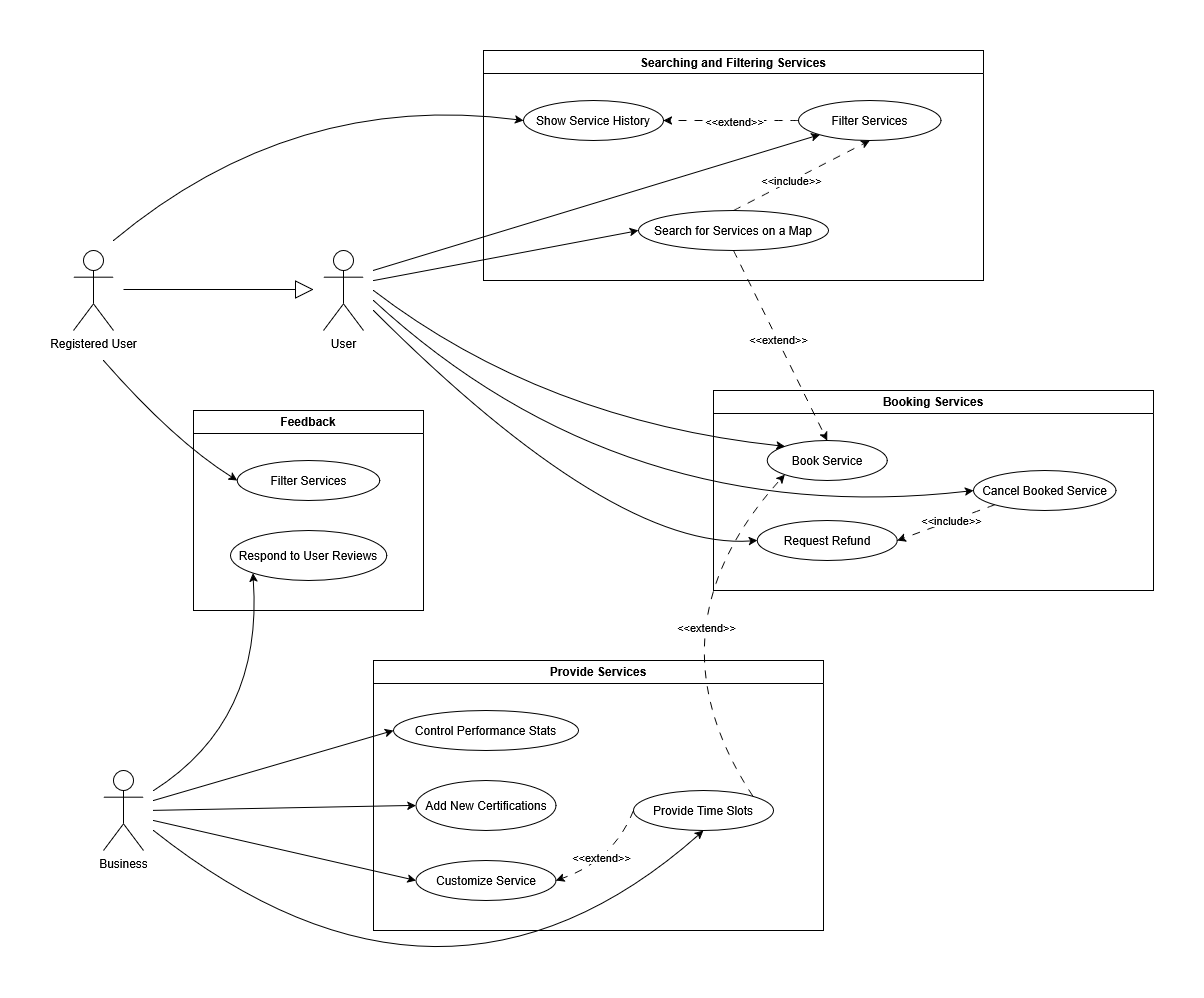

The diagram above was exported from draw.io. Its source (the exported page's mxGraphModel, read from the mxfile embedded in the PNG):
<mxGraphModel dx="1653" dy="1107" grid="1" gridSize="10" guides="1" tooltips="1" connect="1" arrows="1" fold="1" page="1" pageScale="1" pageWidth="850" pageHeight="1100" math="0" shadow="0">
  <root>
    <mxCell id="0" />
    <mxCell id="1" parent="0" />
    <mxCell id="v2CLXZi6vXICMEOhnzI7-1" value="Provide Services" style="swimlane;whiteSpace=wrap;html=1;" vertex="1" parent="1">
      <mxGeometry x="600" y="700" width="450" height="270" as="geometry" />
    </mxCell>
    <mxCell id="v2CLXZi6vXICMEOhnzI7-2" value="Add New Certifications" style="ellipse;whiteSpace=wrap;html=1;" vertex="1" parent="v2CLXZi6vXICMEOhnzI7-1">
      <mxGeometry x="42.5" y="120" width="140" height="50" as="geometry" />
    </mxCell>
    <mxCell id="v2CLXZi6vXICMEOhnzI7-5" value="Provide Time Slots" style="ellipse;whiteSpace=wrap;html=1;" vertex="1" parent="v2CLXZi6vXICMEOhnzI7-1">
      <mxGeometry x="260" y="130" width="140" height="40" as="geometry" />
    </mxCell>
    <mxCell id="v2CLXZi6vXICMEOhnzI7-3" value="Control Performance Stats" style="ellipse;whiteSpace=wrap;html=1;" vertex="1" parent="v2CLXZi6vXICMEOhnzI7-1">
      <mxGeometry x="20" y="50" width="185" height="40" as="geometry" />
    </mxCell>
    <mxCell id="v2CLXZi6vXICMEOhnzI7-6" style="edgeStyle=orthogonalEdgeStyle;rounded=0;orthogonalLoop=1;jettySize=auto;html=1;exitX=0.5;exitY=1;exitDx=0;exitDy=0;" edge="1" parent="v2CLXZi6vXICMEOhnzI7-1" source="v2CLXZi6vXICMEOhnzI7-2" target="v2CLXZi6vXICMEOhnzI7-2">
      <mxGeometry relative="1" as="geometry" />
    </mxCell>
    <mxCell id="v2CLXZi6vXICMEOhnzI7-4" value="Customize Service" style="ellipse;whiteSpace=wrap;html=1;" vertex="1" parent="v2CLXZi6vXICMEOhnzI7-1">
      <mxGeometry x="42.5" y="200" width="140" height="40" as="geometry" />
    </mxCell>
    <mxCell id="v2CLXZi6vXICMEOhnzI7-7" value="&amp;lt;&amp;lt;extend&amp;gt;&amp;gt;" style="curved=1;endArrow=classic;html=1;rounded=0;exitX=0;exitY=0.5;exitDx=0;exitDy=0;entryX=1;entryY=0.5;entryDx=0;entryDy=0;dashed=1;dashPattern=8 8;" edge="1" parent="v2CLXZi6vXICMEOhnzI7-1" source="v2CLXZi6vXICMEOhnzI7-5" target="v2CLXZi6vXICMEOhnzI7-4">
      <mxGeometry x="0.1179" y="-7" width="50" height="50" relative="1" as="geometry">
        <mxPoint x="230" y="230" as="sourcePoint" />
        <mxPoint x="280" y="180" as="targetPoint" />
        <Array as="points">
          <mxPoint x="240" y="200" />
        </Array>
        <mxPoint as="offset" />
      </mxGeometry>
    </mxCell>
    <mxCell id="v2CLXZi6vXICMEOhnzI7-8" value="Booking Services" style="swimlane;whiteSpace=wrap;html=1;" vertex="1" parent="1">
      <mxGeometry x="940" y="430" width="440" height="200" as="geometry" />
    </mxCell>
    <mxCell id="v2CLXZi6vXICMEOhnzI7-9" value="Cancel Booked Service" style="ellipse;whiteSpace=wrap;html=1;" vertex="1" parent="v2CLXZi6vXICMEOhnzI7-8">
      <mxGeometry x="260" y="80" width="142.5" height="40" as="geometry" />
    </mxCell>
    <mxCell id="v2CLXZi6vXICMEOhnzI7-11" value="Book Service" style="ellipse;whiteSpace=wrap;html=1;" vertex="1" parent="v2CLXZi6vXICMEOhnzI7-8">
      <mxGeometry x="53.75" y="50" width="120" height="40" as="geometry" />
    </mxCell>
    <mxCell id="v2CLXZi6vXICMEOhnzI7-13" value="Request Refund" style="ellipse;whiteSpace=wrap;html=1;" vertex="1" parent="v2CLXZi6vXICMEOhnzI7-8">
      <mxGeometry x="43.75" y="130" width="140" height="40" as="geometry" />
    </mxCell>
    <mxCell id="v2CLXZi6vXICMEOhnzI7-14" value="&amp;lt;&amp;lt;include&amp;gt;&amp;gt;" style="curved=1;endArrow=classic;html=1;rounded=0;exitX=0;exitY=1;exitDx=0;exitDy=0;entryX=1;entryY=0.5;entryDx=0;entryDy=0;dashed=1;dashPattern=8 8;" edge="1" parent="v2CLXZi6vXICMEOhnzI7-8" source="v2CLXZi6vXICMEOhnzI7-9" target="v2CLXZi6vXICMEOhnzI7-13">
      <mxGeometry x="-0.1256" width="50" height="50" relative="1" as="geometry">
        <mxPoint x="182.50000000000227" y="230" as="sourcePoint" />
        <mxPoint x="280" y="180" as="targetPoint" />
        <Array as="points" />
        <mxPoint as="offset" />
      </mxGeometry>
    </mxCell>
    <mxCell id="v2CLXZi6vXICMEOhnzI7-16" value="&amp;lt;&amp;lt;extend&amp;gt;&amp;gt;" style="curved=1;endArrow=classic;html=1;rounded=0;exitX=1;exitY=0;exitDx=0;exitDy=0;entryX=0;entryY=1;entryDx=0;entryDy=0;dashed=1;dashPattern=8 8;" edge="1" parent="v2CLXZi6vXICMEOhnzI7-8" source="v2CLXZi6vXICMEOhnzI7-5" target="v2CLXZi6vXICMEOhnzI7-11">
      <mxGeometry x="0.1958" y="-44" width="50" height="50" relative="1" as="geometry">
        <mxPoint x="-187" y="-40" as="sourcePoint" />
        <mxPoint x="-100" y="-120" as="targetPoint" />
        <Array as="points">
          <mxPoint x="-70" y="240" />
        </Array>
        <mxPoint y="1" as="offset" />
      </mxGeometry>
    </mxCell>
    <mxCell id="v2CLXZi6vXICMEOhnzI7-17" value="&lt;div&gt;User&lt;/div&gt;" style="shape=umlActor;verticalLabelPosition=bottom;verticalAlign=top;html=1;outlineConnect=0;" vertex="1" parent="1">
      <mxGeometry x="550" y="290" width="40" height="80" as="geometry" />
    </mxCell>
    <mxCell id="v2CLXZi6vXICMEOhnzI7-21" value="Searching and Filtering Services" style="swimlane;whiteSpace=wrap;html=1;" vertex="1" parent="1">
      <mxGeometry x="710" y="90" width="500" height="230" as="geometry" />
    </mxCell>
    <mxCell id="v2CLXZi6vXICMEOhnzI7-22" value="Filter Services" style="ellipse;whiteSpace=wrap;html=1;" vertex="1" parent="v2CLXZi6vXICMEOhnzI7-21">
      <mxGeometry x="315" y="50" width="142.5" height="40" as="geometry" />
    </mxCell>
    <mxCell id="v2CLXZi6vXICMEOhnzI7-23" value="Search for Services on a Map" style="ellipse;whiteSpace=wrap;html=1;" vertex="1" parent="v2CLXZi6vXICMEOhnzI7-21">
      <mxGeometry x="155" y="160" width="190" height="40" as="geometry" />
    </mxCell>
    <mxCell id="v2CLXZi6vXICMEOhnzI7-24" value="Show Service History" style="ellipse;whiteSpace=wrap;html=1;" vertex="1" parent="v2CLXZi6vXICMEOhnzI7-21">
      <mxGeometry x="40" y="50" width="140" height="40" as="geometry" />
    </mxCell>
    <mxCell id="v2CLXZi6vXICMEOhnzI7-25" value="&amp;lt;&amp;lt;extend&amp;gt;&amp;gt;" style="curved=1;endArrow=classic;html=1;rounded=0;exitX=0;exitY=0.5;exitDx=0;exitDy=0;entryX=1;entryY=0.5;entryDx=0;entryDy=0;dashed=1;dashPattern=8 8;" edge="1" parent="v2CLXZi6vXICMEOhnzI7-21" source="v2CLXZi6vXICMEOhnzI7-22" target="v2CLXZi6vXICMEOhnzI7-24">
      <mxGeometry x="-0.0564" y="1" width="50" height="50" relative="1" as="geometry">
        <mxPoint x="182.50000000000227" y="230" as="sourcePoint" />
        <mxPoint x="280" y="180" as="targetPoint" />
        <Array as="points" />
        <mxPoint as="offset" />
      </mxGeometry>
    </mxCell>
    <mxCell id="v2CLXZi6vXICMEOhnzI7-33" value="&amp;lt;&amp;lt;include&amp;gt;&amp;gt;" style="curved=1;endArrow=classic;html=1;rounded=0;exitX=0.5;exitY=0;exitDx=0;exitDy=0;entryX=0.5;entryY=1;entryDx=0;entryDy=0;dashed=1;dashPattern=8 8;" edge="1" parent="v2CLXZi6vXICMEOhnzI7-21" source="v2CLXZi6vXICMEOhnzI7-23" target="v2CLXZi6vXICMEOhnzI7-22">
      <mxGeometry x="-0.1429" width="50" height="50" relative="1" as="geometry">
        <mxPoint x="100" y="128.89" as="sourcePoint" />
        <mxPoint x="185" y="128.89" as="targetPoint" />
        <Array as="points" />
        <mxPoint as="offset" />
      </mxGeometry>
    </mxCell>
    <mxCell id="v2CLXZi6vXICMEOhnzI7-26" value="" style="curved=1;endArrow=classic;html=1;rounded=0;entryX=0;entryY=0.5;entryDx=0;entryDy=0;" edge="1" parent="1" target="v2CLXZi6vXICMEOhnzI7-23">
      <mxGeometry width="50" height="50" relative="1" as="geometry">
        <mxPoint x="600" y="320" as="sourcePoint" />
        <mxPoint x="930" y="240" as="targetPoint" />
        <Array as="points" />
      </mxGeometry>
    </mxCell>
    <mxCell id="v2CLXZi6vXICMEOhnzI7-27" value="" style="curved=1;endArrow=classic;html=1;rounded=0;entryX=0;entryY=1;entryDx=0;entryDy=0;" edge="1" parent="1" target="v2CLXZi6vXICMEOhnzI7-22">
      <mxGeometry width="50" height="50" relative="1" as="geometry">
        <mxPoint x="600" y="310" as="sourcePoint" />
        <mxPoint x="870" y="840" as="targetPoint" />
        <Array as="points" />
      </mxGeometry>
    </mxCell>
    <mxCell id="v2CLXZi6vXICMEOhnzI7-34" value="&amp;lt;&amp;lt;extend&amp;gt;&amp;gt;" style="curved=1;endArrow=classic;html=1;rounded=0;entryX=0.5;entryY=0;entryDx=0;entryDy=0;dashed=1;dashPattern=8 8;exitX=0.5;exitY=1;exitDx=0;exitDy=0;" edge="1" parent="1" source="v2CLXZi6vXICMEOhnzI7-23" target="v2CLXZi6vXICMEOhnzI7-11">
      <mxGeometry x="-0.0564" y="1" width="50" height="50" relative="1" as="geometry">
        <mxPoint x="940" y="520" as="sourcePoint" />
        <mxPoint x="1120" y="690" as="targetPoint" />
        <Array as="points" />
        <mxPoint as="offset" />
      </mxGeometry>
    </mxCell>
    <mxCell id="v2CLXZi6vXICMEOhnzI7-37" value="" style="curved=1;endArrow=classic;html=1;rounded=0;entryX=0;entryY=0;entryDx=0;entryDy=0;" edge="1" parent="1" target="v2CLXZi6vXICMEOhnzI7-11">
      <mxGeometry width="50" height="50" relative="1" as="geometry">
        <mxPoint x="600" y="330" as="sourcePoint" />
        <mxPoint x="790" y="440" as="targetPoint" />
        <Array as="points">
          <mxPoint x="770" y="460" />
        </Array>
      </mxGeometry>
    </mxCell>
    <mxCell id="v2CLXZi6vXICMEOhnzI7-38" value="" style="curved=1;endArrow=classic;html=1;rounded=0;entryX=0;entryY=0.5;entryDx=0;entryDy=0;" edge="1" parent="1" target="v2CLXZi6vXICMEOhnzI7-9">
      <mxGeometry width="50" height="50" relative="1" as="geometry">
        <mxPoint x="600" y="340" as="sourcePoint" />
        <mxPoint x="981" y="536" as="targetPoint" />
        <Array as="points">
          <mxPoint x="850" y="570" />
        </Array>
      </mxGeometry>
    </mxCell>
    <mxCell id="v2CLXZi6vXICMEOhnzI7-40" value="" style="curved=1;endArrow=classic;html=1;rounded=0;entryX=0;entryY=0.5;entryDx=0;entryDy=0;" edge="1" parent="1" target="v2CLXZi6vXICMEOhnzI7-13">
      <mxGeometry width="50" height="50" relative="1" as="geometry">
        <mxPoint x="600" y="350" as="sourcePoint" />
        <mxPoint x="1140" y="560" as="targetPoint" />
        <Array as="points">
          <mxPoint x="840" y="590" />
        </Array>
      </mxGeometry>
    </mxCell>
    <mxCell id="v2CLXZi6vXICMEOhnzI7-41" value="&lt;div&gt;Business&lt;/div&gt;&lt;div&gt;&lt;br&gt;&lt;/div&gt;" style="shape=umlActor;verticalLabelPosition=bottom;verticalAlign=top;html=1;outlineConnect=0;" vertex="1" parent="1">
      <mxGeometry x="330" y="810" width="40" height="80" as="geometry" />
    </mxCell>
    <mxCell id="v2CLXZi6vXICMEOhnzI7-42" value="Registered User" style="shape=umlActor;verticalLabelPosition=bottom;verticalAlign=top;html=1;outlineConnect=0;" vertex="1" parent="1">
      <mxGeometry x="300" y="290" width="40" height="80" as="geometry" />
    </mxCell>
    <mxCell id="v2CLXZi6vXICMEOhnzI7-44" value="" style="curved=1;endArrow=classic;html=1;rounded=0;entryX=0;entryY=0.5;entryDx=0;entryDy=0;" edge="1" parent="1" target="v2CLXZi6vXICMEOhnzI7-3">
      <mxGeometry width="50" height="50" relative="1" as="geometry">
        <mxPoint x="380" y="840" as="sourcePoint" />
        <mxPoint x="714" y="730" as="targetPoint" />
        <Array as="points" />
      </mxGeometry>
    </mxCell>
    <mxCell id="v2CLXZi6vXICMEOhnzI7-45" value="" style="curved=1;endArrow=classic;html=1;rounded=0;entryX=0;entryY=0.5;entryDx=0;entryDy=0;" edge="1" parent="1" target="v2CLXZi6vXICMEOhnzI7-2">
      <mxGeometry width="50" height="50" relative="1" as="geometry">
        <mxPoint x="380" y="850" as="sourcePoint" />
        <mxPoint x="580" y="790" as="targetPoint" />
        <Array as="points" />
      </mxGeometry>
    </mxCell>
    <mxCell id="v2CLXZi6vXICMEOhnzI7-46" value="" style="curved=1;endArrow=classic;html=1;rounded=0;entryX=0;entryY=0.5;entryDx=0;entryDy=0;" edge="1" parent="1" target="v2CLXZi6vXICMEOhnzI7-4">
      <mxGeometry width="50" height="50" relative="1" as="geometry">
        <mxPoint x="380" y="860" as="sourcePoint" />
        <mxPoint x="590" y="865" as="targetPoint" />
        <Array as="points" />
      </mxGeometry>
    </mxCell>
    <mxCell id="v2CLXZi6vXICMEOhnzI7-47" value="" style="curved=1;endArrow=classic;html=1;rounded=0;entryX=0.5;entryY=1;entryDx=0;entryDy=0;" edge="1" parent="1" target="v2CLXZi6vXICMEOhnzI7-5">
      <mxGeometry width="50" height="50" relative="1" as="geometry">
        <mxPoint x="380" y="870" as="sourcePoint" />
        <mxPoint x="603" y="940" as="targetPoint" />
        <Array as="points">
          <mxPoint x="670" y="1100" />
        </Array>
      </mxGeometry>
    </mxCell>
    <mxCell id="v2CLXZi6vXICMEOhnzI7-48" value="Feedback" style="swimlane;whiteSpace=wrap;html=1;" vertex="1" parent="1">
      <mxGeometry x="420" y="450" width="230" height="200" as="geometry" />
    </mxCell>
    <mxCell id="v2CLXZi6vXICMEOhnzI7-49" value="Respond to User Reviews" style="ellipse;whiteSpace=wrap;html=1;" vertex="1" parent="v2CLXZi6vXICMEOhnzI7-48">
      <mxGeometry x="36.88" y="120" width="156.25" height="50" as="geometry" />
    </mxCell>
    <mxCell id="v2CLXZi6vXICMEOhnzI7-50" value="Filter Services" style="ellipse;whiteSpace=wrap;html=1;" vertex="1" parent="v2CLXZi6vXICMEOhnzI7-48">
      <mxGeometry x="43.75" y="50" width="142.5" height="40" as="geometry" />
    </mxCell>
    <mxCell id="v2CLXZi6vXICMEOhnzI7-52" value="" style="curved=1;endArrow=classic;html=1;rounded=0;entryX=0;entryY=0.5;entryDx=0;entryDy=0;" edge="1" parent="1" target="v2CLXZi6vXICMEOhnzI7-50">
      <mxGeometry width="50" height="50" relative="1" as="geometry">
        <mxPoint x="330" y="400" as="sourcePoint" />
        <mxPoint x="510" y="390" as="targetPoint" />
        <Array as="points">
          <mxPoint x="400" y="480" />
        </Array>
      </mxGeometry>
    </mxCell>
    <mxCell id="v2CLXZi6vXICMEOhnzI7-53" value="" style="curved=1;endArrow=classic;html=1;rounded=0;entryX=0;entryY=0.5;entryDx=0;entryDy=0;" edge="1" parent="1" target="v2CLXZi6vXICMEOhnzI7-24">
      <mxGeometry width="50" height="50" relative="1" as="geometry">
        <mxPoint x="340" y="280" as="sourcePoint" />
        <mxPoint x="494" y="510" as="targetPoint" />
        <Array as="points">
          <mxPoint x="520" y="130" />
        </Array>
      </mxGeometry>
    </mxCell>
    <mxCell id="v2CLXZi6vXICMEOhnzI7-54" value="" style="endArrow=block;endSize=16;endFill=0;html=1;rounded=0;" edge="1" parent="1">
      <mxGeometry width="160" relative="1" as="geometry">
        <mxPoint x="350" y="329" as="sourcePoint" />
        <mxPoint x="540" y="329" as="targetPoint" />
      </mxGeometry>
    </mxCell>
    <mxCell id="v2CLXZi6vXICMEOhnzI7-55" value="" style="curved=1;endArrow=classic;html=1;rounded=0;entryX=0;entryY=1;entryDx=0;entryDy=0;" edge="1" parent="1" target="v2CLXZi6vXICMEOhnzI7-49">
      <mxGeometry width="50" height="50" relative="1" as="geometry">
        <mxPoint x="380" y="830" as="sourcePoint" />
        <mxPoint x="570" y="770" as="targetPoint" />
        <Array as="points">
          <mxPoint x="490" y="760" />
        </Array>
      </mxGeometry>
    </mxCell>
  </root>
</mxGraphModel>